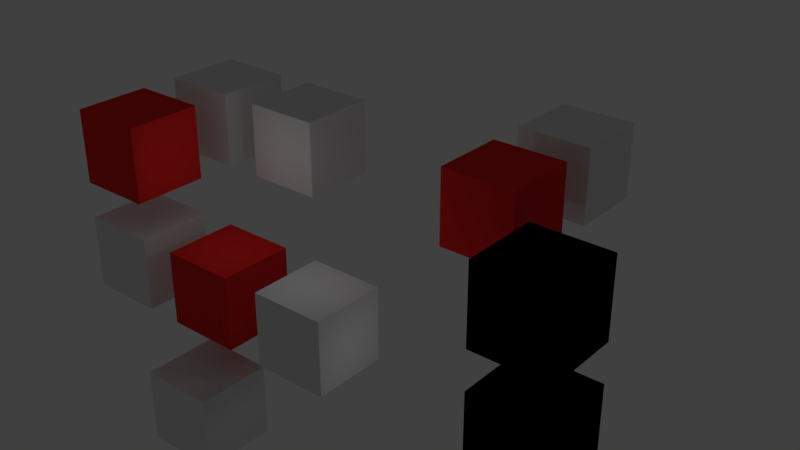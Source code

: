 # Source: export_control_methods_object.test.blend  (saved by Blender 2.80.75; exported with 4.5.12 LTS)
import bpy
from mathutils import Matrix  # noqa: F401  (used for matrix-valued properties, if any)

bpy.ops.wm.read_factory_settings(use_empty=True)
scene = bpy.context.scene
scene.name = 'Scene'

# ---- materials (node trees are filled in below, after node groups)
mat_material = bpy.data.materials.new('Material')
mat_material.alpha_threshold = 0.0
mat_material.use_transparent_shadow = False
mat_material.roughness = 0.5
mat_material_dont_export_me = bpy.data.materials.new('Material_dont_export_me')
mat_material_dont_export_me.alpha_threshold = 0.0
mat_material_dont_export_me.use_transparent_shadow = False
mat_material_dont_export_me.diffuse_color = (0.8, 0.02174, 0.02049, 1.0)
mat_material_dont_export_me.roughness = 0.5

# ---- material node trees

# ---- world
world_world = bpy.data.worlds.new('World'); scene.world = world_world
world_world.color = (0.05088, 0.05088, 0.05088)
world_world.use_sun_shadow = False
world_world.sun_shadow_jitter_overblur = 0.0
world_world.cycles.sampling_method = 'MANUAL'

# ---- lights
light_spot = bpy.data.lights.new('Spot', 'SPOT')
light_spot.transmission_factor = 0.0
light_spot.shadow_soft_size = 0.25
light_spot.shadow_maximum_resolution = 0.006
light_spot.use_absolute_resolution = True
light_spot_001 = bpy.data.lights.new('Spot.001', 'POINT')
light_spot_001.transmission_factor = 0.0
light_spot_001.shadow_soft_size = 0.25
light_spot_001.shadow_maximum_resolution = 0.006
light_spot_001.use_absolute_resolution = True
light_point = bpy.data.lights.new('Point', 'POINT')
light_point.transmission_factor = 0.0
light_point.shadow_soft_size = 0.25
light_point.shadow_maximum_resolution = 0.006
light_point.use_absolute_resolution = True
light_point_001 = bpy.data.lights.new('Point.001', 'POINT')
light_point_001.transmission_factor = 0.0
light_point_001.shadow_soft_size = 0.25
light_point_001.shadow_maximum_resolution = 0.006
light_point_001.use_absolute_resolution = True

# ---- meshes
me_cube_002 = bpy.data.meshes.new('Cube.002')
me_cube_002.from_pydata([(-1.0, -1.0, -1.0), (-1.0, -1.0, 1.0), (-1.0, 1.0, -1.0), (-1.0, 1.0, 1.0), (1.0, -1.0, -1.0), (1.0, -1.0, 1.0), (1.0, 1.0, -1.0), (1.0, 1.0, 1.0)], [], [(0, 1, 3, 2), (2, 3, 7, 6), (6, 7, 5, 4), (4, 5, 1, 0), (2, 6, 4, 0), (7, 3, 1, 5)])
me_cube_002.materials.append(mat_material)
me_cube_002.use_remesh_preserve_volume = False
me_cube_002.use_remesh_preserve_attributes = False
me_cube_002.use_mirror_vertex_groups = False
me_cube_002.update()
me_cube_001 = bpy.data.meshes.new('Cube.001')
me_cube_001.from_pydata([(-1.0, -1.0, -1.0), (-1.0, -1.0, 1.0), (-1.0, 1.0, -1.0), (-1.0, 1.0, 1.0), (1.0, -1.0, -1.0), (1.0, -1.0, 1.0), (1.0, 1.0, -1.0), (1.0, 1.0, 1.0)], [], [(0, 1, 3, 2), (2, 3, 7, 6), (6, 7, 5, 4), (4, 5, 1, 0), (2, 6, 4, 0), (7, 3, 1, 5)])
me_cube_001.materials.append(mat_material)
me_cube_001.use_remesh_preserve_volume = False
me_cube_001.use_remesh_preserve_attributes = False
me_cube_001.use_mirror_vertex_groups = False
me_cube_001.update()
me_cube_007 = bpy.data.meshes.new('Cube.007')
me_cube_007.from_pydata([(-1.0, -1.0, -1.0), (-1.0, -1.0, 1.0), (-1.0, 1.0, -1.0), (-1.0, 1.0, 1.0), (1.0, -1.0, -1.0), (1.0, -1.0, 1.0), (1.0, 1.0, -1.0), (1.0, 1.0, 1.0)], [], [(0, 1, 3, 2), (2, 3, 7, 6), (6, 7, 5, 4), (4, 5, 1, 0), (2, 6, 4, 0), (7, 3, 1, 5)])
_uv = me_cube_007.uv_layers.new(name='UVMap')
_uv.uv.foreach_set('vector', [0.375, 0.0, 0.625, 0.0, 0.625, 0.25, 0.375, 0.25, 0.375, 0.25, 0.625, 0.25, 0.625, 0.5, 0.375, 0.5, 0.375, 0.5, 0.625, 0.5, 0.625, 0.75, 0.375, 0.75, 0.375, 0.75, 0.625, 0.75, 0.625, 1.0, 0.375, 1.0, 0.125, 0.5, 0.375, 0.5, 0.375, 0.75, 0.125, 0.75, 0.625, 0.5, 0.875, 0.5, 0.875, 0.75, 0.625, 0.75])
me_cube_007.materials.append(mat_material_dont_export_me)
me_cube_007.use_remesh_preserve_volume = False
me_cube_007.use_remesh_preserve_attributes = False
me_cube_007.use_mirror_vertex_groups = False
me_cube_007.update()
me_cube_008 = bpy.data.meshes.new('Cube.008')
me_cube_008.from_pydata([(-1.0, -1.0, -1.0), (-1.0, -1.0, 1.0), (-1.0, 1.0, -1.0), (-1.0, 1.0, 1.0), (1.0, -1.0, -1.0), (1.0, -1.0, 1.0), (1.0, 1.0, -1.0), (1.0, 1.0, 1.0)], [], [(0, 1, 3, 2), (2, 3, 7, 6), (6, 7, 5, 4), (4, 5, 1, 0), (2, 6, 4, 0), (7, 3, 1, 5)])
_uv = me_cube_008.uv_layers.new(name='UVMap')
_uv.uv.foreach_set('vector', [0.375, 0.0, 0.625, 0.0, 0.625, 0.25, 0.375, 0.25, 0.375, 0.25, 0.625, 0.25, 0.625, 0.5, 0.375, 0.5, 0.375, 0.5, 0.625, 0.5, 0.625, 0.75, 0.375, 0.75, 0.375, 0.75, 0.625, 0.75, 0.625, 1.0, 0.375, 1.0, 0.125, 0.5, 0.375, 0.5, 0.375, 0.75, 0.125, 0.75, 0.625, 0.5, 0.875, 0.5, 0.875, 0.75, 0.625, 0.75])
me_cube_008.materials.append(mat_material)
me_cube_008.use_remesh_preserve_volume = False
me_cube_008.use_remesh_preserve_attributes = False
me_cube_008.use_mirror_vertex_groups = False
me_cube_008.update()
me_cube_011 = bpy.data.meshes.new('Cube.011')
me_cube_011.from_pydata([(-1.0, -1.0, -1.0), (-1.0, -1.0, 1.0), (-1.0, 1.0, -1.0), (-1.0, 1.0, 1.0), (1.0, -1.0, -1.0), (1.0, -1.0, 1.0), (1.0, 1.0, -1.0), (1.0, 1.0, 1.0)], [], [(0, 1, 3, 2), (2, 3, 7, 6), (6, 7, 5, 4), (4, 5, 1, 0), (2, 6, 4, 0), (7, 3, 1, 5)])
_uv = me_cube_011.uv_layers.new(name='UVMap')
_uv.uv.foreach_set('vector', [0.375, 0.0, 0.625, 0.0, 0.625, 0.25, 0.375, 0.25, 0.375, 0.25, 0.625, 0.25, 0.625, 0.5, 0.375, 0.5, 0.375, 0.5, 0.625, 0.5, 0.625, 0.75, 0.375, 0.75, 0.375, 0.75, 0.625, 0.75, 0.625, 1.0, 0.375, 1.0, 0.125, 0.5, 0.375, 0.5, 0.375, 0.75, 0.125, 0.75, 0.625, 0.5, 0.875, 0.5, 0.875, 0.75, 0.625, 0.75])
me_cube_011.materials.append(mat_material_dont_export_me)
me_cube_011.use_remesh_preserve_volume = False
me_cube_011.use_remesh_preserve_attributes = False
me_cube_011.use_mirror_vertex_groups = False
me_cube_011.update()
me_cube_012 = bpy.data.meshes.new('Cube.012')
me_cube_012.from_pydata([(-1.0, -1.0, -1.0), (-1.0, -1.0, 1.0), (-1.0, 1.0, -1.0), (-1.0, 1.0, 1.0), (1.0, -1.0, -1.0), (1.0, -1.0, 1.0), (1.0, 1.0, -1.0), (1.0, 1.0, 1.0)], [], [(0, 1, 3, 2), (2, 3, 7, 6), (6, 7, 5, 4), (4, 5, 1, 0), (2, 6, 4, 0), (7, 3, 1, 5)])
_uv = me_cube_012.uv_layers.new(name='UVMap')
_uv.uv.foreach_set('vector', [0.375, 0.0, 0.625, 0.0, 0.625, 0.25, 0.375, 0.25, 0.375, 0.25, 0.625, 0.25, 0.625, 0.5, 0.375, 0.5, 0.375, 0.5, 0.625, 0.5, 0.625, 0.75, 0.375, 0.75, 0.375, 0.75, 0.625, 0.75, 0.625, 1.0, 0.375, 1.0, 0.125, 0.5, 0.375, 0.5, 0.375, 0.75, 0.125, 0.75, 0.625, 0.5, 0.875, 0.5, 0.875, 0.75, 0.625, 0.75])
me_cube_012.materials.append(mat_material)
me_cube_012.use_remesh_preserve_volume = False
me_cube_012.use_remesh_preserve_attributes = False
me_cube_012.use_mirror_vertex_groups = False
me_cube_012.update()
me_cube_013 = bpy.data.meshes.new('Cube.013')
me_cube_013.from_pydata([(-1.0, -1.0, -1.0), (-1.0, -1.0, 1.0), (-1.0, 1.0, -1.0), (-1.0, 1.0, 1.0), (1.0, -1.0, -1.0), (1.0, -1.0, 1.0), (1.0, 1.0, -1.0), (1.0, 1.0, 1.0)], [], [(0, 1, 3, 2), (2, 3, 7, 6), (6, 7, 5, 4), (4, 5, 1, 0), (2, 6, 4, 0), (7, 3, 1, 5)])
me_cube_013.materials.append(mat_material_dont_export_me)
me_cube_013.use_remesh_preserve_volume = False
me_cube_013.use_remesh_preserve_attributes = False
me_cube_013.use_mirror_vertex_groups = False
me_cube_013.update()
me_cube_014 = bpy.data.meshes.new('Cube.014')
me_cube_014.from_pydata([(-1.0, -1.0, -1.0), (-1.0, -1.0, 1.0), (-1.0, 1.0, -1.0), (-1.0, 1.0, 1.0), (1.0, -1.0, -1.0), (1.0, -1.0, 1.0), (1.0, 1.0, -1.0), (1.0, 1.0, 1.0)], [], [(0, 1, 3, 2), (2, 3, 7, 6), (6, 7, 5, 4), (4, 5, 1, 0), (2, 6, 4, 0), (7, 3, 1, 5)])
me_cube_014.materials.append(mat_material)
me_cube_014.use_remesh_preserve_volume = False
me_cube_014.use_remesh_preserve_attributes = False
me_cube_014.use_mirror_vertex_groups = False
me_cube_014.update()
me_cube_017 = bpy.data.meshes.new('Cube.017')
me_cube_017.from_pydata([(-1.0, -1.0, -1.0), (-1.0, -1.0, 1.0), (-1.0, 1.0, -1.0), (-1.0, 1.0, 1.0), (1.0, -1.0, -1.0), (1.0, -1.0, 1.0), (1.0, 1.0, -1.0), (1.0, 1.0, 1.0)], [], [(0, 1, 3, 2), (2, 3, 7, 6), (6, 7, 5, 4), (4, 5, 1, 0), (2, 6, 4, 0), (7, 3, 1, 5)])
me_cube_017.materials.append(mat_material_dont_export_me)
me_cube_017.use_remesh_preserve_volume = False
me_cube_017.use_remesh_preserve_attributes = False
me_cube_017.use_mirror_vertex_groups = False
me_cube_017.update()
me_cube_018 = bpy.data.meshes.new('Cube.018')
me_cube_018.from_pydata([(-1.0, -1.0, -1.0), (-1.0, -1.0, 1.0), (-1.0, 1.0, -1.0), (-1.0, 1.0, 1.0), (1.0, -1.0, -1.0), (1.0, -1.0, 1.0), (1.0, 1.0, -1.0), (1.0, 1.0, 1.0)], [], [(0, 1, 3, 2), (2, 3, 7, 6), (6, 7, 5, 4), (4, 5, 1, 0), (2, 6, 4, 0), (7, 3, 1, 5)])
me_cube_018.materials.append(mat_material)
me_cube_018.use_remesh_preserve_volume = False
me_cube_018.use_remesh_preserve_attributes = False
me_cube_018.use_mirror_vertex_groups = False
me_cube_018.update()
me_cube_019 = bpy.data.meshes.new('Cube.019')
me_cube_019.from_pydata([(-1.0, -1.0, -1.0), (-1.0, -1.0, 1.0), (-1.0, 1.0, -1.0), (-1.0, 1.0, 1.0), (1.0, -1.0, -1.0), (1.0, -1.0, 1.0), (1.0, 1.0, -1.0), (1.0, 1.0, 1.0)], [], [(0, 1, 3, 2), (2, 3, 7, 6), (6, 7, 5, 4), (4, 5, 1, 0), (2, 6, 4, 0), (7, 3, 1, 5)])
_uv = me_cube_019.uv_layers.new(name='UVMap')
_uv.uv.foreach_set('vector', [0.375, 0.0, 0.625, 0.0, 0.625, 0.25, 0.375, 0.25, 0.375, 0.25, 0.625, 0.25, 0.625, 0.5, 0.375, 0.5, 0.375, 0.5, 0.625, 0.5, 0.625, 0.75, 0.375, 0.75, 0.375, 0.75, 0.625, 0.75, 0.625, 1.0, 0.375, 1.0, 0.125, 0.5, 0.375, 0.5, 0.375, 0.75, 0.125, 0.75, 0.625, 0.5, 0.875, 0.5, 0.875, 0.75, 0.625, 0.75])
me_cube_019.materials.append(mat_material_dont_export_me)
me_cube_019.use_remesh_preserve_volume = False
me_cube_019.use_remesh_preserve_attributes = False
me_cube_019.use_mirror_vertex_groups = False
me_cube_019.update()
me_cube_020 = bpy.data.meshes.new('Cube.020')
me_cube_020.from_pydata([(-1.0, -1.0, -1.0), (-1.0, -1.0, 1.0), (-1.0, 1.0, -1.0), (-1.0, 1.0, 1.0), (1.0, -1.0, -1.0), (1.0, -1.0, 1.0), (1.0, 1.0, -1.0), (1.0, 1.0, 1.0)], [], [(0, 1, 3, 2), (2, 3, 7, 6), (6, 7, 5, 4), (4, 5, 1, 0), (2, 6, 4, 0), (7, 3, 1, 5)])
_uv = me_cube_020.uv_layers.new(name='UVMap')
_uv.uv.foreach_set('vector', [0.375, 0.0, 0.625, 0.0, 0.625, 0.25, 0.375, 0.25, 0.375, 0.25, 0.625, 0.25, 0.625, 0.5, 0.375, 0.5, 0.375, 0.5, 0.625, 0.5, 0.625, 0.75, 0.375, 0.75, 0.375, 0.75, 0.625, 0.75, 0.625, 1.0, 0.375, 1.0, 0.125, 0.5, 0.375, 0.5, 0.375, 0.75, 0.125, 0.75, 0.625, 0.5, 0.875, 0.5, 0.875, 0.75, 0.625, 0.75])
me_cube_020.materials.append(mat_material)
me_cube_020.use_remesh_preserve_volume = False
me_cube_020.use_remesh_preserve_attributes = False
me_cube_020.use_mirror_vertex_groups = False
me_cube_020.update()
me_cube_003 = bpy.data.meshes.new('Cube.003')
me_cube_003.from_pydata([(-1.0, -1.0, -1.0), (-1.0, -1.0, 1.0), (-1.0, 1.0, -1.0), (-1.0, 1.0, 1.0), (1.0, -1.0, -1.0), (1.0, -1.0, 1.0), (1.0, 1.0, -1.0), (1.0, 1.0, 1.0)], [], [(0, 1, 3, 2), (2, 3, 7, 6), (6, 7, 5, 4), (4, 5, 1, 0), (2, 6, 4, 0), (7, 3, 1, 5)])
_uv = me_cube_003.uv_layers.new(name='UVMap')
_uv.uv.foreach_set('vector', [0.375, 0.0, 0.625, 0.0, 0.625, 0.25, 0.375, 0.25, 0.375, 0.25, 0.625, 0.25, 0.625, 0.5, 0.375, 0.5, 0.375, 0.5, 0.625, 0.5, 0.625, 0.75, 0.375, 0.75, 0.375, 0.75, 0.625, 0.75, 0.625, 1.0, 0.375, 1.0, 0.125, 0.5, 0.375, 0.5, 0.375, 0.75, 0.125, 0.75, 0.625, 0.5, 0.875, 0.5, 0.875, 0.75, 0.625, 0.75])
me_cube_003.materials.append(mat_material)
me_cube_003.use_remesh_preserve_volume = False
me_cube_003.use_remesh_preserve_attributes = False
me_cube_003.use_mirror_vertex_groups = False
me_cube_003.update()
arm_armature = bpy.data.armatures.new('Armature')  # bones are not reproduced

# ---- objects
ob_hiddeninviewport = bpy.data.objects.new('HiddenInViewport', None)
ob_cube_visible_affected = bpy.data.objects.new('Cube_visible_affected', me_cube_002)
ob_cube_visible_parent = bpy.data.objects.new('Cube_visible_parent', me_cube_001)
ob_cube_manip_hidden_static = bpy.data.objects.new('Cube_manip_hidden_static', me_cube_007)
ob_cube_visible_static = bpy.data.objects.new('Cube_visible_static', me_cube_008)
ob_cube_hidden_child_static = bpy.data.objects.new('Cube_hidden_child_static', me_cube_011)
ob_cube_visible_child_static = bpy.data.objects.new('Cube_visible_child_static', me_cube_012)
ob_disabledinviewport = bpy.data.objects.new('DisabledInViewport', None)
ob_cube_hidden_animation_only_002 = bpy.data.objects.new('Cube_hidden_animation_only.002', me_cube_013)
ob_cube_visible_affected_002 = bpy.data.objects.new('Cube_visible_affected.002', me_cube_014)
ob_cube_hidden_child_animation_only_002 = bpy.data.objects.new('Cube_hidden_child_animation_only.002', me_cube_017)
ob_cube_visible_child_affected_002 = bpy.data.objects.new('Cube_visible_child_affected.002', me_cube_018)
ob_cube_hidden_child_static_002 = bpy.data.objects.new('Cube_hidden_child_static.002', me_cube_019)
ob_cube_visible_static_003 = bpy.data.objects.new('Cube_visible_static.003', me_cube_020)
ob_spot_named_hidden_animation_only = bpy.data.objects.new('Spot_named_hidden_animation_only', light_spot)
ob_point_default_visible_child_affected = bpy.data.objects.new('Point_default_visible_child_affected', light_spot_001)
ob_point_named_visible_002 = bpy.data.objects.new('Point_named_visible.002', light_point)
ob_point_default_hidden_static_002 = bpy.data.objects.new('Point_default_hidden_static.002', light_point_001)
ob_cube_visible_child_static_001 = bpy.data.objects.new('Cube_visible_child_static.001', me_cube_003)
ob_armature_hidden_static = bpy.data.objects.new('Armature_hidden_static', arm_armature)
ob_empty_hidden_child_animation_only = bpy.data.objects.new('Empty_hidden_child_animation_only', None)

# ---- transforms, parenting, visibility, modifiers, constraints
ob_hiddeninviewport.location = (0.0, 0.0, 0.0)
ob_hiddeninviewport.lineart.crease_threshold = 0.0
ob_cube_visible_affected.parent = ob_spot_named_hidden_animation_only
ob_cube_visible_affected.matrix_parent_inverse = Matrix(((1.0, -0.0, 0.0, -0.0), (-0.0, 1.0, -0.0, -3.0), (0.0, -0.0, 1.0, -0.0), (-0.0, 0.0, -0.0, 1.0)))
ob_cube_visible_affected.location = (0.0, 3.0, 0.0)
ob_cube_visible_affected.lineart.crease_threshold = 0.0
ob_cube_visible_parent.parent = ob_hiddeninviewport
ob_cube_visible_parent.location = (6.0, 0.0, 0.0)
ob_cube_visible_parent.lineart.crease_threshold = 0.0
ob_cube_manip_hidden_static.parent = ob_hiddeninviewport
ob_cube_manip_hidden_static.location = (3.0, 0.0, 0.0)
ob_cube_manip_hidden_static.lineart.crease_threshold = 0.0
ob_cube_visible_static.parent = ob_armature_hidden_static
ob_cube_visible_static.matrix_parent_inverse = Matrix(((1.0, -0.0, 0.0, -3.0), (-0.0, 0.0, 1.0, -1.0), (0.0, -1.0, 0.0, -0.0), (0.0, 0.0, -0.0, 1.0)))
ob_cube_visible_static.location = (3.0, 3.0, 0.0)
ob_cube_visible_static.lineart.crease_threshold = 0.0
ob_cube_hidden_child_static.parent = ob_cube_visible_parent
ob_cube_hidden_child_static.matrix_parent_inverse = Matrix(((1.0, -0.0, 0.0, -6.0), (-0.0, 1.0, -0.0, 0.0), (0.0, -0.0, 1.0, -0.0), (-0.0, 0.0, -0.0, 1.0)))
ob_cube_hidden_child_static.location = (12.0, 0.0, 0.0)
ob_cube_hidden_child_static.lineart.crease_threshold = 0.0
ob_cube_visible_child_static.parent = ob_cube_hidden_child_static
ob_cube_visible_child_static.location = (0.0, 0.0, 0.0)
ob_cube_visible_child_static.lineart.crease_threshold = 0.0
ob_disabledinviewport.location = (0.0, 0.0, 3.0)
ob_disabledinviewport.lineart.crease_threshold = 0.0
ob_cube_hidden_animation_only_002.parent = ob_disabledinviewport
ob_cube_hidden_animation_only_002.location = (0.0, 0.0, 0.0)
ob_cube_hidden_animation_only_002.hide_viewport = True
ob_cube_hidden_animation_only_002.lineart.crease_threshold = 0.0
ob_cube_visible_affected_002.parent = ob_cube_hidden_animation_only_002
ob_cube_visible_affected_002.location = (0.0, 3.0, 0.0)
ob_cube_visible_affected_002.lineart.crease_threshold = 0.0
ob_cube_hidden_child_animation_only_002.parent = ob_point_named_visible_002
ob_cube_hidden_child_animation_only_002.matrix_parent_inverse = Matrix(((1.0, -0.0, 0.0, -6.0), (-0.0, 1.0, -0.0, 0.0), (0.0, -0.0, 1.0, -3.0), (-0.0, 0.0, -0.0, 1.0)))
ob_cube_hidden_child_animation_only_002.location = (9.0, 3.0, 3.0)
ob_cube_hidden_child_animation_only_002.hide_viewport = True
ob_cube_hidden_child_animation_only_002.lineart.crease_threshold = 0.0
ob_cube_visible_child_affected_002.parent = ob_cube_hidden_child_animation_only_002
ob_cube_visible_child_affected_002.location = (0.0, 3.0, 0.0)
ob_cube_visible_child_affected_002.lineart.crease_threshold = 0.0
ob_cube_hidden_child_static_002.parent = ob_point_named_visible_002
ob_cube_hidden_child_static_002.matrix_parent_inverse = Matrix(((1.0, -0.0, 0.0, -6.0), (-0.0, 1.0, -0.0, 0.0), (0.0, -0.0, 1.0, -3.0), (-0.0, 0.0, -0.0, 1.0)))
ob_cube_hidden_child_static_002.location = (12.0, 0.0, 3.0)
ob_cube_hidden_child_static_002.hide_viewport = True
ob_cube_hidden_child_static_002.lineart.crease_threshold = 0.0
ob_cube_visible_static_003.parent = ob_point_default_hidden_static_002
ob_cube_visible_static_003.location = (0.0, 3.0, 0.0)
ob_cube_visible_static_003.lineart.crease_threshold = 0.0
ob_spot_named_hidden_animation_only.parent = ob_hiddeninviewport
ob_spot_named_hidden_animation_only.location = (0.0, 0.0, 0.0)
ob_spot_named_hidden_animation_only.lineart.crease_threshold = 0.0
ob_point_default_visible_child_affected.parent = ob_empty_hidden_child_animation_only
ob_point_default_visible_child_affected.location = (0.0, 0.0, 0.0)
ob_point_default_visible_child_affected.lineart.crease_threshold = 0.0
ob_point_named_visible_002.parent = ob_disabledinviewport
ob_point_named_visible_002.location = (6.0, 0.0, 0.0)
ob_point_named_visible_002.lineart.crease_threshold = 0.0
ob_point_default_hidden_static_002.parent = ob_disabledinviewport
ob_point_default_hidden_static_002.location = (3.0, 0.0, 0.0)
ob_point_default_hidden_static_002.hide_viewport = True
ob_point_default_hidden_static_002.lineart.crease_threshold = 0.0
ob_cube_visible_child_static_001.parent = ob_cube_hidden_child_static_002
ob_cube_visible_child_static_001.matrix_parent_inverse = Matrix(((1.0, -0.0, 0.0, -12.0), (-0.0, 1.0, -0.0, 0.0), (0.0, -0.0, 1.0, -3.0), (-0.0, 0.0, -0.0, 1.0)))
ob_cube_visible_child_static_001.location = (12.0, 0.0, 3.0)
ob_cube_visible_child_static_001.lineart.crease_threshold = 0.0
ob_armature_hidden_static.parent = ob_hiddeninviewport
ob_armature_hidden_static.location = (3.0, 0.0, 0.0)
ob_armature_hidden_static.lineart.crease_threshold = 0.0
ob_empty_hidden_child_animation_only.parent = ob_cube_visible_parent
ob_empty_hidden_child_animation_only.matrix_parent_inverse = Matrix(((1.0, -0.0, 0.0, -6.0), (-0.0, 1.0, -0.0, 0.0), (0.0, -0.0, 1.0, -0.0), (-0.0, 0.0, -0.0, 1.0)))
ob_empty_hidden_child_animation_only.location = (9.0, 0.0, 0.0)
ob_empty_hidden_child_animation_only.lineart.crease_threshold = 0.0

# ---- collection membership
scene.collection.objects.link(ob_hiddeninviewport)
scene.collection.objects.link(ob_cube_visible_affected)
scene.collection.objects.link(ob_cube_visible_parent)
scene.collection.objects.link(ob_cube_manip_hidden_static)
scene.collection.objects.link(ob_cube_visible_static)
scene.collection.objects.link(ob_cube_hidden_child_static)
scene.collection.objects.link(ob_cube_visible_child_static)
scene.collection.objects.link(ob_disabledinviewport)
scene.collection.objects.link(ob_cube_hidden_animation_only_002)
scene.collection.objects.link(ob_cube_visible_affected_002)
scene.collection.objects.link(ob_cube_hidden_child_animation_only_002)
scene.collection.objects.link(ob_cube_visible_child_affected_002)
scene.collection.objects.link(ob_cube_hidden_child_static_002)
scene.collection.objects.link(ob_cube_visible_static_003)
scene.collection.objects.link(ob_spot_named_hidden_animation_only)
scene.collection.objects.link(ob_point_default_visible_child_affected)
scene.collection.objects.link(ob_point_named_visible_002)
scene.collection.objects.link(ob_point_default_hidden_static_002)
scene.collection.objects.link(ob_cube_visible_child_static_001)
scene.collection.objects.link(ob_armature_hidden_static)
scene.collection.objects.link(ob_empty_hidden_child_animation_only)

# ---- scene / render settings (as saved in the file)
scene.frame_start = 1; scene.frame_end = 250; scene.frame_set(1)
scene.render.engine = 'BLENDER_EEVEE_NEXT'
scene.render.resolution_percentage = 50
scene.render.dither_intensity = 0.0
scene.cycles.use_denoising = False
scene.cycles.samples = 128
scene.cycles.sampling_pattern = 'TABULATED_SOBOL'
scene.cycles.use_adaptive_sampling = False
scene.cycles.use_light_tree = False
scene.cycles.blur_glossy = 0.0
scene.cycles.sample_clamp_indirect = 0.0
scene.view_settings.view_transform = 'Standard'
bpy.context.view_layer.update()

# ---- added for rendering (the .blend has no active camera): camera
cam_auto = bpy.data.cameras.new('AutoCamera')
cam_auto.lens = 50.0
cam_auto.sensor_width = 36.0
cam_auto.clip_end = 1000.0
ob_auto_camera = bpy.data.objects.new('AutoCamera', cam_auto)
scene.collection.objects.link(ob_auto_camera)
ob_auto_camera.location = (21.6196, -15.7435, 13.9957)
ob_auto_camera.rotation_euler = (1.09748, -7.21219e-08, 0.694738)
scene.camera = ob_auto_camera
bpy.context.view_layer.update()

